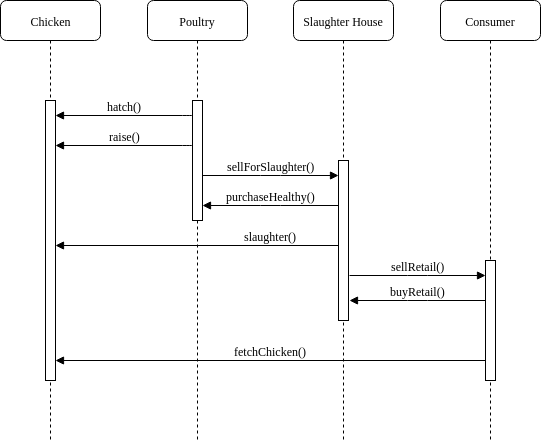

The diagram above was exported from draw.io. Its source (the exported page's mxGraphModel, read from the mxfile embedded in the PNG):
<mxGraphModel dx="770" dy="447" grid="1" gridSize="10" guides="1" tooltips="1" connect="1" arrows="1" fold="1" page="1" pageScale="1" pageWidth="1100" pageHeight="850" background="#ffffff" math="0" shadow="0">
  <root>
    <mxCell id="0" />
    <mxCell id="1" parent="0" />
    <mxCell id="2" value="Poultry" style="shape=umlLifeline;perimeter=lifelinePerimeter;whiteSpace=wrap;html=1;container=1;collapsible=0;recursiveResize=0;outlineConnect=0;rounded=1;shadow=0;comic=0;labelBackgroundColor=none;strokeColor=#000000;strokeWidth=1;fillColor=#FFFFFF;fontFamily=Verdana;fontSize=12;fontColor=#000000;align=center;" vertex="1" parent="1">
      <mxGeometry x="247" y="80" width="100" height="440" as="geometry" />
    </mxCell>
    <mxCell id="3" value="" style="html=1;points=[];perimeter=orthogonalPerimeter;rounded=0;shadow=0;comic=0;labelBackgroundColor=none;strokeColor=#000000;strokeWidth=1;fillColor=#FFFFFF;fontFamily=Verdana;fontSize=12;fontColor=#000000;align=center;" vertex="1" parent="2">
      <mxGeometry x="45" y="100" width="10" height="120" as="geometry" />
    </mxCell>
    <mxCell id="4" value="Slaughter House" style="shape=umlLifeline;perimeter=lifelinePerimeter;whiteSpace=wrap;html=1;container=1;collapsible=0;recursiveResize=0;outlineConnect=0;rounded=1;shadow=0;comic=0;labelBackgroundColor=none;strokeColor=#000000;strokeWidth=1;fillColor=#FFFFFF;fontFamily=Verdana;fontSize=12;fontColor=#000000;align=center;" vertex="1" parent="1">
      <mxGeometry x="393" y="80" width="100" height="440" as="geometry" />
    </mxCell>
    <mxCell id="5" value="" style="html=1;points=[];perimeter=orthogonalPerimeter;rounded=0;shadow=0;comic=0;labelBackgroundColor=none;strokeColor=#000000;strokeWidth=1;fillColor=#FFFFFF;fontFamily=Verdana;fontSize=12;fontColor=#000000;align=center;" vertex="1" parent="4">
      <mxGeometry x="45" y="160" width="10" height="160" as="geometry" />
    </mxCell>
    <mxCell id="6" value="Consumer" style="shape=umlLifeline;perimeter=lifelinePerimeter;whiteSpace=wrap;html=1;container=1;collapsible=0;recursiveResize=0;outlineConnect=0;rounded=1;shadow=0;comic=0;labelBackgroundColor=none;strokeColor=#000000;strokeWidth=1;fillColor=#FFFFFF;fontFamily=Verdana;fontSize=12;fontColor=#000000;align=center;" vertex="1" parent="1">
      <mxGeometry x="540" y="80" width="100" height="440" as="geometry" />
    </mxCell>
    <mxCell id="7" value="Chicken" style="shape=umlLifeline;perimeter=lifelinePerimeter;whiteSpace=wrap;html=1;container=1;collapsible=0;recursiveResize=0;outlineConnect=0;rounded=1;shadow=0;comic=0;labelBackgroundColor=none;strokeColor=#000000;strokeWidth=1;fillColor=#FFFFFF;fontFamily=Verdana;fontSize=12;fontColor=#000000;align=center;" vertex="1" parent="1">
      <mxGeometry x="100" y="80" width="100" height="440" as="geometry" />
    </mxCell>
    <mxCell id="8" value="" style="html=1;points=[];perimeter=orthogonalPerimeter;rounded=0;shadow=0;comic=0;labelBackgroundColor=none;strokeColor=#000000;strokeWidth=1;fillColor=#FFFFFF;fontFamily=Verdana;fontSize=12;fontColor=#000000;align=center;" vertex="1" parent="7">
      <mxGeometry x="45" y="100" width="10" height="280" as="geometry" />
    </mxCell>
    <mxCell id="9" value="fetchChicken()" style="html=1;verticalAlign=bottom;endArrow=block;labelBackgroundColor=none;fontFamily=Verdana;fontSize=12;" edge="1" parent="7" target="8">
      <mxGeometry relative="1" as="geometry">
        <mxPoint x="485" y="360" as="sourcePoint" />
        <mxPoint x="410" y="340" as="targetPoint" />
      </mxGeometry>
    </mxCell>
    <mxCell id="10" value="" style="html=1;points=[];perimeter=orthogonalPerimeter;rounded=0;shadow=0;comic=0;labelBackgroundColor=none;strokeColor=#000000;strokeWidth=1;fillColor=#FFFFFF;fontFamily=Verdana;fontSize=12;fontColor=#000000;align=center;" vertex="1" parent="1">
      <mxGeometry x="585" y="340" width="10" height="120" as="geometry" />
    </mxCell>
    <mxCell id="11" value="sellForSlaughter()" style="html=1;verticalAlign=bottom;endArrow=block;entryX=0;entryY=0;labelBackgroundColor=none;fontFamily=Verdana;fontSize=12;edgeStyle=elbowEdgeStyle;elbow=vertical;" edge="1" parent="1">
      <mxGeometry relative="1" as="geometry">
        <mxPoint x="302" y="255" as="sourcePoint" />
        <mxPoint x="438" y="255" as="targetPoint" />
      </mxGeometry>
    </mxCell>
    <mxCell id="12" value="raise()" style="html=1;verticalAlign=bottom;endArrow=block;labelBackgroundColor=none;fontFamily=Verdana;fontSize=12;edgeStyle=elbowEdgeStyle;elbow=vertical;exitX=-0.2;exitY=0.065;exitDx=0;exitDy=0;exitPerimeter=0;entryX=0.9;entryY=0.139;entryDx=0;entryDy=0;entryPerimeter=0;" edge="1" parent="1">
      <mxGeometry relative="1" as="geometry">
        <mxPoint x="290" y="225" as="sourcePoint" />
        <mxPoint x="155" y="225" as="targetPoint" />
        <Array as="points">
          <mxPoint x="292" y="225" />
        </Array>
      </mxGeometry>
    </mxCell>
    <mxCell id="13" value="hatch()" style="html=1;verticalAlign=bottom;endArrow=block;labelBackgroundColor=none;fontFamily=Verdana;fontSize=12;edgeStyle=elbowEdgeStyle;elbow=vertical;exitX=-0.2;exitY=0.065;exitDx=0;exitDy=0;exitPerimeter=0;entryX=0.9;entryY=0.139;entryDx=0;entryDy=0;entryPerimeter=0;" edge="1" parent="1">
      <mxGeometry relative="1" as="geometry">
        <mxPoint x="290" y="195" as="sourcePoint" />
        <mxPoint x="155" y="195" as="targetPoint" />
        <Array as="points">
          <mxPoint x="292" y="195" />
        </Array>
      </mxGeometry>
    </mxCell>
    <mxCell id="14" value="purchaseHealthy()" style="html=1;verticalAlign=bottom;endArrow=block;entryX=0;entryY=0;labelBackgroundColor=none;fontFamily=Verdana;fontSize=12;edgeStyle=elbowEdgeStyle;elbow=vertical;" edge="1" parent="1">
      <mxGeometry relative="1" as="geometry">
        <mxPoint x="438" y="285" as="sourcePoint" />
        <mxPoint x="302" y="285" as="targetPoint" />
      </mxGeometry>
    </mxCell>
    <mxCell id="15" value="slaughter()" style="html=1;verticalAlign=bottom;endArrow=block;labelBackgroundColor=none;fontFamily=Verdana;fontSize=12;edgeStyle=elbowEdgeStyle;elbow=vertical;" edge="1" parent="1">
      <mxGeometry y="-73" relative="1" as="geometry">
        <mxPoint x="438" y="325" as="sourcePoint" />
        <mxPoint x="155" y="325" as="targetPoint" />
        <mxPoint x="74" y="73" as="offset" />
      </mxGeometry>
    </mxCell>
    <mxCell id="16" value="sellRetail()" style="html=1;verticalAlign=bottom;endArrow=block;entryX=0;entryY=0;labelBackgroundColor=none;fontFamily=Verdana;fontSize=12;edgeStyle=elbowEdgeStyle;elbow=vertical;" edge="1" parent="1">
      <mxGeometry relative="1" as="geometry">
        <mxPoint x="449" y="355" as="sourcePoint" />
        <mxPoint x="585" y="355" as="targetPoint" />
      </mxGeometry>
    </mxCell>
    <mxCell id="17" value="buyRetail()" style="html=1;verticalAlign=bottom;endArrow=block;entryX=0;entryY=0;labelBackgroundColor=none;fontFamily=Verdana;fontSize=12;edgeStyle=elbowEdgeStyle;elbow=vertical;" edge="1" parent="1">
      <mxGeometry relative="1" as="geometry">
        <mxPoint x="585" y="380" as="sourcePoint" />
        <mxPoint x="449" y="380" as="targetPoint" />
      </mxGeometry>
    </mxCell>
  </root>
</mxGraphModel>